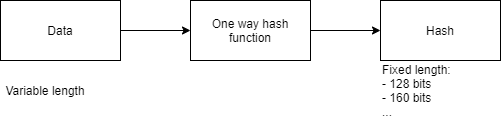

The diagram above was exported from draw.io. Its source (the exported page's mxGraphModel, read from the mxfile embedded in the PNG):
<mxGraphModel dx="1102" dy="533" grid="1" gridSize="10" guides="1" tooltips="1" connect="1" arrows="1" fold="1" page="1" pageScale="1" pageWidth="827" pageHeight="1169" math="0" shadow="0">
  <root>
    <mxCell id="0" />
    <mxCell id="1" parent="0" />
    <mxCell id="7_I3uAw6x9O7CFKmKAUw-26" style="edgeStyle=orthogonalEdgeStyle;rounded=0;orthogonalLoop=1;jettySize=auto;html=1;" edge="1" parent="1" source="7_I3uAw6x9O7CFKmKAUw-23" target="7_I3uAw6x9O7CFKmKAUw-24">
      <mxGeometry relative="1" as="geometry" />
    </mxCell>
    <mxCell id="7_I3uAw6x9O7CFKmKAUw-23" value="Data" style="rounded=0;whiteSpace=wrap;html=1;" vertex="1" parent="1">
      <mxGeometry x="40" y="40" width="120" height="60" as="geometry" />
    </mxCell>
    <mxCell id="7_I3uAw6x9O7CFKmKAUw-27" style="edgeStyle=orthogonalEdgeStyle;rounded=0;orthogonalLoop=1;jettySize=auto;html=1;" edge="1" parent="1" source="7_I3uAw6x9O7CFKmKAUw-24" target="7_I3uAw6x9O7CFKmKAUw-25">
      <mxGeometry relative="1" as="geometry" />
    </mxCell>
    <mxCell id="7_I3uAw6x9O7CFKmKAUw-24" value="One way hash function" style="rounded=0;whiteSpace=wrap;html=1;" vertex="1" parent="1">
      <mxGeometry x="230" y="40" width="120" height="60" as="geometry" />
    </mxCell>
    <mxCell id="7_I3uAw6x9O7CFKmKAUw-25" value="Hash" style="rounded=0;whiteSpace=wrap;html=1;" vertex="1" parent="1">
      <mxGeometry x="420" y="40" width="120" height="60" as="geometry" />
    </mxCell>
    <mxCell id="7_I3uAw6x9O7CFKmKAUw-28" value="Variable length" style="text;html=1;strokeColor=none;fillColor=none;align=center;verticalAlign=middle;whiteSpace=wrap;rounded=0;" vertex="1" parent="1">
      <mxGeometry x="40" y="120" width="90" height="20" as="geometry" />
    </mxCell>
    <mxCell id="7_I3uAw6x9O7CFKmKAUw-29" value="Fixed length:&lt;br&gt;- 128 bits&lt;br&gt;- 160 bits&lt;br&gt;..." style="text;html=1;strokeColor=none;fillColor=none;align=left;verticalAlign=middle;whiteSpace=wrap;rounded=0;" vertex="1" parent="1">
      <mxGeometry x="420" y="120" width="90" height="20" as="geometry" />
    </mxCell>
  </root>
</mxGraphModel>